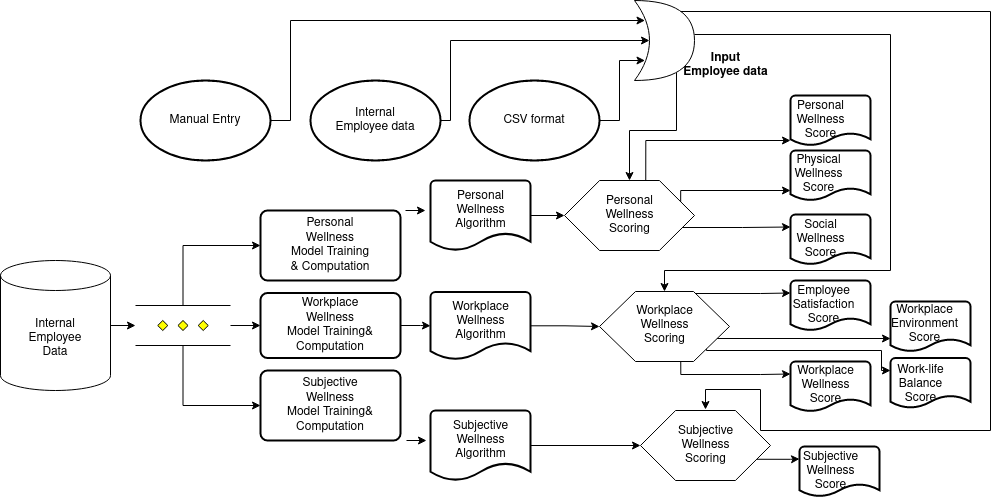

The diagram above was exported from draw.io. Its source (the exported page's mxGraphModel, read from the mxfile embedded in the PNG):
<mxGraphModel dx="2512" dy="804" grid="1" gridSize="10" guides="1" tooltips="1" connect="1" arrows="1" fold="1" page="1" pageScale="1" pageWidth="850" pageHeight="1100" math="0" shadow="0">
  <root>
    <mxCell id="0" />
    <mxCell id="1" parent="0" />
    <mxCell id="-5C0n66uBnMhleBRmQjD-5" style="edgeStyle=orthogonalEdgeStyle;rounded=0;orthogonalLoop=1;jettySize=auto;html=1;exitX=1;exitY=0.5;exitDx=0;exitDy=0;exitPerimeter=0;entryX=0.175;entryY=0.25;entryDx=0;entryDy=0;entryPerimeter=0;" edge="1" parent="1" source="-5C0n66uBnMhleBRmQjD-1" target="-5C0n66uBnMhleBRmQjD-44">
      <mxGeometry relative="1" as="geometry">
        <mxPoint x="251.5999999999999" y="91.59999999999991" as="targetPoint" />
        <Array as="points">
          <mxPoint x="60" y="160" />
          <mxPoint x="60" y="60" />
        </Array>
      </mxGeometry>
    </mxCell>
    <mxCell id="-5C0n66uBnMhleBRmQjD-1" value="Manual Entry" style="strokeWidth=2;html=1;shape=mxgraph.flowchart.start_1;whiteSpace=wrap;" vertex="1" parent="1">
      <mxGeometry x="-90" y="120" width="130" height="80" as="geometry" />
    </mxCell>
    <mxCell id="-5C0n66uBnMhleBRmQjD-7" style="edgeStyle=orthogonalEdgeStyle;rounded=0;orthogonalLoop=1;jettySize=auto;html=1;exitX=1;exitY=0.5;exitDx=0;exitDy=0;exitPerimeter=0;entryX=0.175;entryY=0.75;entryDx=0;entryDy=0;entryPerimeter=0;" edge="1" parent="1" source="-5C0n66uBnMhleBRmQjD-3" target="-5C0n66uBnMhleBRmQjD-44">
      <mxGeometry relative="1" as="geometry">
        <mxPoint x="240" y="180" as="targetPoint" />
      </mxGeometry>
    </mxCell>
    <mxCell id="-5C0n66uBnMhleBRmQjD-3" value="CSV format" style="strokeWidth=2;html=1;shape=mxgraph.flowchart.start_1;whiteSpace=wrap;" vertex="1" parent="1">
      <mxGeometry x="239" y="120" width="130" height="80" as="geometry" />
    </mxCell>
    <mxCell id="-5C0n66uBnMhleBRmQjD-6" style="edgeStyle=orthogonalEdgeStyle;rounded=0;orthogonalLoop=1;jettySize=auto;html=1;exitX=1;exitY=0.5;exitDx=0;exitDy=0;exitPerimeter=0;entryX=0.25;entryY=0.5;entryDx=0;entryDy=0;entryPerimeter=0;" edge="1" parent="1" source="-5C0n66uBnMhleBRmQjD-4" target="-5C0n66uBnMhleBRmQjD-44">
      <mxGeometry relative="1" as="geometry">
        <mxPoint x="240" y="120" as="targetPoint" />
        <Array as="points">
          <mxPoint x="220" y="160" />
          <mxPoint x="220" y="80" />
        </Array>
      </mxGeometry>
    </mxCell>
    <mxCell id="-5C0n66uBnMhleBRmQjD-4" value="Internal&lt;br&gt;Employee data" style="strokeWidth=2;html=1;shape=mxgraph.flowchart.start_1;whiteSpace=wrap;" vertex="1" parent="1">
      <mxGeometry x="80" y="120" width="130" height="80" as="geometry" />
    </mxCell>
    <mxCell id="-5C0n66uBnMhleBRmQjD-8" value="&lt;div&gt;&lt;b&gt;Input&lt;/b&gt;&lt;/div&gt;&lt;div&gt;&lt;b&gt;Employee data&lt;br&gt;&lt;/b&gt;&lt;/div&gt;" style="text;html=1;align=center;verticalAlign=middle;resizable=0;points=[];autosize=1;strokeColor=none;" vertex="1" parent="1">
      <mxGeometry x="445" y="90" width="100" height="30" as="geometry" />
    </mxCell>
    <mxCell id="-5C0n66uBnMhleBRmQjD-12" value="" style="edgeStyle=orthogonalEdgeStyle;rounded=0;orthogonalLoop=1;jettySize=auto;html=1;" edge="1" parent="1" source="-5C0n66uBnMhleBRmQjD-10" target="-5C0n66uBnMhleBRmQjD-11">
      <mxGeometry relative="1" as="geometry" />
    </mxCell>
    <mxCell id="-5C0n66uBnMhleBRmQjD-10" value="&lt;div&gt;Internal&lt;br&gt;&lt;/div&gt;&lt;div&gt;Employee&lt;/div&gt;&lt;div&gt;Data&lt;br&gt;&lt;/div&gt;" style="shape=cylinder3;whiteSpace=wrap;html=1;boundedLbl=1;backgroundOutline=1;size=15;" vertex="1" parent="1">
      <mxGeometry x="-230" y="300" width="110" height="130" as="geometry" />
    </mxCell>
    <mxCell id="-5C0n66uBnMhleBRmQjD-25" style="edgeStyle=orthogonalEdgeStyle;rounded=0;orthogonalLoop=1;jettySize=auto;html=1;exitX=0.5;exitY=0;exitDx=0;exitDy=0;exitPerimeter=0;entryX=0;entryY=0.5;entryDx=0;entryDy=0;" edge="1" parent="1" source="-5C0n66uBnMhleBRmQjD-11" target="-5C0n66uBnMhleBRmQjD-22">
      <mxGeometry relative="1" as="geometry" />
    </mxCell>
    <mxCell id="-5C0n66uBnMhleBRmQjD-26" style="edgeStyle=orthogonalEdgeStyle;rounded=0;orthogonalLoop=1;jettySize=auto;html=1;exitX=0.5;exitY=1;exitDx=0;exitDy=0;exitPerimeter=0;entryX=0;entryY=0.5;entryDx=0;entryDy=0;" edge="1" parent="1" source="-5C0n66uBnMhleBRmQjD-11" target="-5C0n66uBnMhleBRmQjD-24">
      <mxGeometry relative="1" as="geometry" />
    </mxCell>
    <mxCell id="-5C0n66uBnMhleBRmQjD-29" value="" style="edgeStyle=orthogonalEdgeStyle;rounded=0;orthogonalLoop=1;jettySize=auto;html=1;" edge="1" parent="1" source="-5C0n66uBnMhleBRmQjD-11" target="-5C0n66uBnMhleBRmQjD-23">
      <mxGeometry relative="1" as="geometry" />
    </mxCell>
    <mxCell id="-5C0n66uBnMhleBRmQjD-11" value="" style="verticalLabelPosition=bottom;verticalAlign=top;html=1;shape=mxgraph.flowchart.parallel_mode;pointerEvents=1" vertex="1" parent="1">
      <mxGeometry x="-95" y="345" width="95" height="40" as="geometry" />
    </mxCell>
    <mxCell id="-5C0n66uBnMhleBRmQjD-49" style="edgeStyle=orthogonalEdgeStyle;rounded=0;orthogonalLoop=1;jettySize=auto;html=1;exitX=1;exitY=0;exitDx=0;exitDy=0;" edge="1" parent="1">
      <mxGeometry relative="1" as="geometry">
        <mxPoint x="195" y="250" as="targetPoint" />
        <mxPoint x="175" y="250" as="sourcePoint" />
      </mxGeometry>
    </mxCell>
    <mxCell id="-5C0n66uBnMhleBRmQjD-22" value="&lt;div&gt;Personal&lt;/div&gt;&lt;div&gt;Wellness&lt;/div&gt;&lt;div&gt;Model Training&lt;/div&gt;&lt;div&gt;&amp;amp; Computation&lt;br&gt;&lt;/div&gt;" style="rounded=1;whiteSpace=wrap;html=1;absoluteArcSize=1;arcSize=14;strokeWidth=2;" vertex="1" parent="1">
      <mxGeometry x="30" y="250" width="140" height="70" as="geometry" />
    </mxCell>
    <mxCell id="-5C0n66uBnMhleBRmQjD-33" value="" style="edgeStyle=orthogonalEdgeStyle;rounded=0;orthogonalLoop=1;jettySize=auto;html=1;" edge="1" parent="1" source="-5C0n66uBnMhleBRmQjD-23" target="-5C0n66uBnMhleBRmQjD-30">
      <mxGeometry relative="1" as="geometry" />
    </mxCell>
    <mxCell id="-5C0n66uBnMhleBRmQjD-23" value="Workplace&lt;div&gt;Wellness&lt;/div&gt;&lt;div&gt;Model Training&amp;amp; Computation&lt;/div&gt;" style="rounded=1;whiteSpace=wrap;html=1;absoluteArcSize=1;arcSize=14;strokeWidth=2;" vertex="1" parent="1">
      <mxGeometry x="30" y="332.5" width="140" height="65" as="geometry" />
    </mxCell>
    <mxCell id="-5C0n66uBnMhleBRmQjD-52" style="edgeStyle=orthogonalEdgeStyle;rounded=0;orthogonalLoop=1;jettySize=auto;html=1;exitX=1;exitY=1;exitDx=0;exitDy=0;" edge="1" parent="1">
      <mxGeometry relative="1" as="geometry">
        <mxPoint x="196" y="480" as="targetPoint" />
        <mxPoint x="176" y="480" as="sourcePoint" />
      </mxGeometry>
    </mxCell>
    <mxCell id="-5C0n66uBnMhleBRmQjD-24" value="Subjective&lt;div&gt;Wellness&lt;/div&gt;&lt;div&gt;Model Training&amp;amp; Computation&lt;/div&gt;" style="rounded=1;whiteSpace=wrap;html=1;absoluteArcSize=1;arcSize=14;strokeWidth=2;" vertex="1" parent="1">
      <mxGeometry x="30" y="410" width="140" height="70" as="geometry" />
    </mxCell>
    <mxCell id="-5C0n66uBnMhleBRmQjD-60" value="" style="edgeStyle=orthogonalEdgeStyle;rounded=0;orthogonalLoop=1;jettySize=auto;html=1;" edge="1" parent="1" source="-5C0n66uBnMhleBRmQjD-28" target="-5C0n66uBnMhleBRmQjD-54">
      <mxGeometry relative="1" as="geometry" />
    </mxCell>
    <mxCell id="-5C0n66uBnMhleBRmQjD-28" value="" style="strokeWidth=2;html=1;shape=mxgraph.flowchart.document2;whiteSpace=wrap;size=0.25;" vertex="1" parent="1">
      <mxGeometry x="200" y="220" width="100" height="70" as="geometry" />
    </mxCell>
    <mxCell id="-5C0n66uBnMhleBRmQjD-62" value="" style="edgeStyle=orthogonalEdgeStyle;rounded=0;orthogonalLoop=1;jettySize=auto;html=1;" edge="1" parent="1" source="-5C0n66uBnMhleBRmQjD-30" target="-5C0n66uBnMhleBRmQjD-56">
      <mxGeometry relative="1" as="geometry" />
    </mxCell>
    <mxCell id="-5C0n66uBnMhleBRmQjD-30" value="" style="strokeWidth=2;html=1;shape=mxgraph.flowchart.document2;whiteSpace=wrap;size=0.25;" vertex="1" parent="1">
      <mxGeometry x="200" y="331.5" width="100" height="67.5" as="geometry" />
    </mxCell>
    <mxCell id="-5C0n66uBnMhleBRmQjD-63" value="" style="edgeStyle=orthogonalEdgeStyle;rounded=0;orthogonalLoop=1;jettySize=auto;html=1;" edge="1" parent="1" source="-5C0n66uBnMhleBRmQjD-31" target="-5C0n66uBnMhleBRmQjD-57">
      <mxGeometry relative="1" as="geometry" />
    </mxCell>
    <mxCell id="-5C0n66uBnMhleBRmQjD-31" value="" style="strokeWidth=2;html=1;shape=mxgraph.flowchart.document2;whiteSpace=wrap;size=0.25;" vertex="1" parent="1">
      <mxGeometry x="200" y="450" width="100" height="70" as="geometry" />
    </mxCell>
    <mxCell id="-5C0n66uBnMhleBRmQjD-40" value="&lt;div&gt;Personal&lt;/div&gt;&lt;div&gt;Wellness&lt;/div&gt;&lt;div&gt;Algorithm&lt;br&gt;&lt;/div&gt;" style="text;html=1;align=center;verticalAlign=middle;resizable=0;points=[];autosize=1;strokeColor=none;" vertex="1" parent="1">
      <mxGeometry x="215" y="225" width="70" height="50" as="geometry" />
    </mxCell>
    <mxCell id="-5C0n66uBnMhleBRmQjD-41" value="Workplace&lt;div&gt;Wellness&lt;/div&gt;&lt;div&gt;Algorithm&lt;/div&gt;" style="text;html=1;align=center;verticalAlign=middle;resizable=0;points=[];autosize=1;strokeColor=none;" vertex="1" parent="1">
      <mxGeometry x="215" y="336" width="70" height="50" as="geometry" />
    </mxCell>
    <mxCell id="-5C0n66uBnMhleBRmQjD-42" value="&lt;div&gt;Subjective&lt;/div&gt;&lt;div&gt;Wellness&lt;/div&gt;&lt;div&gt;Algorithm&lt;/div&gt;" style="text;html=1;align=center;verticalAlign=middle;resizable=0;points=[];autosize=1;strokeColor=none;" vertex="1" parent="1">
      <mxGeometry x="215" y="455" width="70" height="50" as="geometry" />
    </mxCell>
    <mxCell id="-5C0n66uBnMhleBRmQjD-55" style="edgeStyle=orthogonalEdgeStyle;rounded=0;orthogonalLoop=1;jettySize=auto;html=1;exitX=0.7;exitY=0.9;exitDx=0;exitDy=0;exitPerimeter=0;entryX=0.5;entryY=0;entryDx=0;entryDy=0;" edge="1" parent="1" source="-5C0n66uBnMhleBRmQjD-44" target="-5C0n66uBnMhleBRmQjD-54">
      <mxGeometry relative="1" as="geometry" />
    </mxCell>
    <mxCell id="-5C0n66uBnMhleBRmQjD-58" style="edgeStyle=orthogonalEdgeStyle;rounded=0;orthogonalLoop=1;jettySize=auto;html=1;exitX=1;exitY=0.5;exitDx=0;exitDy=0;exitPerimeter=0;entryX=0.5;entryY=0;entryDx=0;entryDy=0;" edge="1" parent="1">
      <mxGeometry relative="1" as="geometry">
        <mxPoint x="464" y="74" as="sourcePoint" />
        <mxPoint x="434" y="331" as="targetPoint" />
        <Array as="points">
          <mxPoint x="660" y="74" />
          <mxPoint x="660" y="310" />
          <mxPoint x="434" y="310" />
        </Array>
      </mxGeometry>
    </mxCell>
    <mxCell id="-5C0n66uBnMhleBRmQjD-59" style="edgeStyle=orthogonalEdgeStyle;rounded=0;orthogonalLoop=1;jettySize=auto;html=1;exitX=0.7;exitY=0.1;exitDx=0;exitDy=0;exitPerimeter=0;entryX=0.5;entryY=0;entryDx=0;entryDy=0;" edge="1" parent="1">
      <mxGeometry relative="1" as="geometry">
        <mxPoint x="475" y="449" as="targetPoint" />
        <mxPoint x="446" y="51" as="sourcePoint" />
        <Array as="points">
          <mxPoint x="760" y="51" />
          <mxPoint x="760" y="470" />
          <mxPoint x="530" y="470" />
          <mxPoint x="530" y="429" />
          <mxPoint x="475" y="429" />
        </Array>
      </mxGeometry>
    </mxCell>
    <mxCell id="-5C0n66uBnMhleBRmQjD-44" value="" style="shape=xor;whiteSpace=wrap;html=1;" vertex="1" parent="1">
      <mxGeometry x="404" y="40" width="60" height="80" as="geometry" />
    </mxCell>
    <mxCell id="-5C0n66uBnMhleBRmQjD-81" style="edgeStyle=orthogonalEdgeStyle;rounded=0;orthogonalLoop=1;jettySize=auto;html=1;exitX=0.625;exitY=0;exitDx=0;exitDy=0;" edge="1" parent="1" source="-5C0n66uBnMhleBRmQjD-54" target="-5C0n66uBnMhleBRmQjD-67">
      <mxGeometry relative="1" as="geometry">
        <Array as="points">
          <mxPoint x="415" y="180" />
        </Array>
      </mxGeometry>
    </mxCell>
    <mxCell id="-5C0n66uBnMhleBRmQjD-83" style="edgeStyle=orthogonalEdgeStyle;rounded=0;orthogonalLoop=1;jettySize=auto;html=1;exitX=1;exitY=0.25;exitDx=0;exitDy=0;" edge="1" parent="1" source="-5C0n66uBnMhleBRmQjD-54" target="-5C0n66uBnMhleBRmQjD-68">
      <mxGeometry relative="1" as="geometry">
        <Array as="points">
          <mxPoint x="450" y="230" />
        </Array>
      </mxGeometry>
    </mxCell>
    <mxCell id="-5C0n66uBnMhleBRmQjD-99" style="edgeStyle=orthogonalEdgeStyle;rounded=0;orthogonalLoop=1;jettySize=auto;html=1;exitX=1;exitY=0.75;exitDx=0;exitDy=0;entryX=0;entryY=0.25;entryDx=0;entryDy=0;entryPerimeter=0;" edge="1" parent="1" source="-5C0n66uBnMhleBRmQjD-54" target="-5C0n66uBnMhleBRmQjD-69">
      <mxGeometry relative="1" as="geometry">
        <mxPoint x="540" y="269" as="targetPoint" />
        <Array as="points">
          <mxPoint x="450" y="267" />
          <mxPoint x="512" y="267" />
        </Array>
      </mxGeometry>
    </mxCell>
    <mxCell id="-5C0n66uBnMhleBRmQjD-54" value="" style="verticalLabelPosition=bottom;verticalAlign=top;html=1;shape=hexagon;perimeter=hexagonPerimeter2;arcSize=6;size=0.27;" vertex="1" parent="1">
      <mxGeometry x="334" y="220" width="130" height="70" as="geometry" />
    </mxCell>
    <mxCell id="-5C0n66uBnMhleBRmQjD-91" style="edgeStyle=orthogonalEdgeStyle;rounded=0;orthogonalLoop=1;jettySize=auto;html=1;exitX=0.625;exitY=0;exitDx=0;exitDy=0;entryX=0;entryY=0.25;entryDx=0;entryDy=0;entryPerimeter=0;" edge="1" parent="1" source="-5C0n66uBnMhleBRmQjD-56" target="-5C0n66uBnMhleBRmQjD-75">
      <mxGeometry relative="1" as="geometry">
        <Array as="points">
          <mxPoint x="450" y="333" />
          <mxPoint x="530" y="333" />
        </Array>
      </mxGeometry>
    </mxCell>
    <mxCell id="-5C0n66uBnMhleBRmQjD-92" style="edgeStyle=orthogonalEdgeStyle;rounded=0;orthogonalLoop=1;jettySize=auto;html=1;exitX=1;exitY=0.25;exitDx=0;exitDy=0;" edge="1" parent="1">
      <mxGeometry relative="1" as="geometry">
        <mxPoint x="484.9036144578313" y="364.2951807228915" as="sourcePoint" />
        <mxPoint x="660" y="378" as="targetPoint" />
        <Array as="points">
          <mxPoint x="485" y="378" />
        </Array>
      </mxGeometry>
    </mxCell>
    <mxCell id="-5C0n66uBnMhleBRmQjD-94" style="edgeStyle=orthogonalEdgeStyle;rounded=0;orthogonalLoop=1;jettySize=auto;html=1;exitX=0.625;exitY=1;exitDx=0;exitDy=0;entryX=0;entryY=0.25;entryDx=0;entryDy=0;entryPerimeter=0;" edge="1" parent="1" source="-5C0n66uBnMhleBRmQjD-56" target="-5C0n66uBnMhleBRmQjD-77">
      <mxGeometry relative="1" as="geometry">
        <Array as="points">
          <mxPoint x="450" y="414" />
          <mxPoint x="530" y="414" />
        </Array>
      </mxGeometry>
    </mxCell>
    <mxCell id="-5C0n66uBnMhleBRmQjD-102" style="edgeStyle=orthogonalEdgeStyle;rounded=0;orthogonalLoop=1;jettySize=auto;html=1;exitX=1;exitY=0.75;exitDx=0;exitDy=0;entryX=0;entryY=0.25;entryDx=0;entryDy=0;entryPerimeter=0;" edge="1" parent="1" target="-5C0n66uBnMhleBRmQjD-78">
      <mxGeometry relative="1" as="geometry">
        <mxPoint x="651" y="410" as="targetPoint" />
        <mxPoint x="475.9036144578313" y="379.7048192771085" as="sourcePoint" />
        <Array as="points">
          <mxPoint x="476" y="390" />
          <mxPoint x="651" y="390" />
          <mxPoint x="651" y="410" />
        </Array>
      </mxGeometry>
    </mxCell>
    <mxCell id="-5C0n66uBnMhleBRmQjD-56" value="" style="verticalLabelPosition=bottom;verticalAlign=top;html=1;shape=hexagon;perimeter=hexagonPerimeter2;arcSize=6;size=0.27692307692307694;" vertex="1" parent="1">
      <mxGeometry x="369" y="331" width="130" height="70" as="geometry" />
    </mxCell>
    <mxCell id="-5C0n66uBnMhleBRmQjD-106" style="edgeStyle=orthogonalEdgeStyle;rounded=0;orthogonalLoop=1;jettySize=auto;html=1;exitX=1;exitY=0.75;exitDx=0;exitDy=0;entryX=0;entryY=0.25;entryDx=0;entryDy=0;entryPerimeter=0;" edge="1" parent="1" source="-5C0n66uBnMhleBRmQjD-57" target="-5C0n66uBnMhleBRmQjD-80">
      <mxGeometry relative="1" as="geometry" />
    </mxCell>
    <mxCell id="-5C0n66uBnMhleBRmQjD-57" value="" style="verticalLabelPosition=bottom;verticalAlign=top;html=1;shape=hexagon;perimeter=hexagonPerimeter2;arcSize=6;size=0.27;" vertex="1" parent="1">
      <mxGeometry x="410" y="450" width="130" height="70" as="geometry" />
    </mxCell>
    <mxCell id="-5C0n66uBnMhleBRmQjD-64" value="&lt;div&gt;Personal&lt;/div&gt;&lt;div&gt;Wellness&lt;/div&gt;&lt;div&gt;Scoring&lt;/div&gt;" style="text;html=1;align=center;verticalAlign=middle;resizable=0;points=[];autosize=1;strokeColor=none;" vertex="1" parent="1">
      <mxGeometry x="369" y="230" width="60" height="50" as="geometry" />
    </mxCell>
    <mxCell id="-5C0n66uBnMhleBRmQjD-65" value="Workplace&lt;div&gt;Wellness&lt;/div&gt;&lt;div&gt;Scoring&lt;/div&gt;" style="text;html=1;align=center;verticalAlign=middle;resizable=0;points=[];autosize=1;strokeColor=none;" vertex="1" parent="1">
      <mxGeometry x="399" y="340" width="70" height="50" as="geometry" />
    </mxCell>
    <mxCell id="-5C0n66uBnMhleBRmQjD-66" value="Subjective&lt;div&gt;Wellness&lt;/div&gt;&lt;div&gt;Scoring&lt;br&gt;&lt;/div&gt;" style="text;html=1;align=center;verticalAlign=middle;resizable=0;points=[];autosize=1;strokeColor=none;" vertex="1" parent="1">
      <mxGeometry x="440" y="460" width="70" height="50" as="geometry" />
    </mxCell>
    <mxCell id="-5C0n66uBnMhleBRmQjD-67" value="" style="strokeWidth=2;html=1;shape=mxgraph.flowchart.document2;whiteSpace=wrap;size=0.25;" vertex="1" parent="1">
      <mxGeometry x="560" y="135" width="80" height="50" as="geometry" />
    </mxCell>
    <mxCell id="-5C0n66uBnMhleBRmQjD-68" value="" style="strokeWidth=2;html=1;shape=mxgraph.flowchart.document2;whiteSpace=wrap;size=0.25;" vertex="1" parent="1">
      <mxGeometry x="560" y="190" width="80" height="50" as="geometry" />
    </mxCell>
    <mxCell id="-5C0n66uBnMhleBRmQjD-69" value="" style="strokeWidth=2;html=1;shape=mxgraph.flowchart.document2;whiteSpace=wrap;size=0.25;" vertex="1" parent="1">
      <mxGeometry x="560" y="254" width="80" height="50" as="geometry" />
    </mxCell>
    <mxCell id="-5C0n66uBnMhleBRmQjD-75" value="" style="strokeWidth=2;html=1;shape=mxgraph.flowchart.document2;whiteSpace=wrap;size=0.25;" vertex="1" parent="1">
      <mxGeometry x="560" y="320" width="80" height="50" as="geometry" />
    </mxCell>
    <mxCell id="-5C0n66uBnMhleBRmQjD-76" value="" style="strokeWidth=2;html=1;shape=mxgraph.flowchart.document2;whiteSpace=wrap;size=0.25;" vertex="1" parent="1">
      <mxGeometry x="660" y="341" width="80" height="50" as="geometry" />
    </mxCell>
    <mxCell id="-5C0n66uBnMhleBRmQjD-77" value="" style="strokeWidth=2;html=1;shape=mxgraph.flowchart.document2;whiteSpace=wrap;size=0.25;" vertex="1" parent="1">
      <mxGeometry x="560" y="401" width="80" height="50" as="geometry" />
    </mxCell>
    <mxCell id="-5C0n66uBnMhleBRmQjD-78" value="" style="strokeWidth=2;html=1;shape=mxgraph.flowchart.document2;whiteSpace=wrap;size=0.25;" vertex="1" parent="1">
      <mxGeometry x="660" y="397.5" width="80" height="50" as="geometry" />
    </mxCell>
    <mxCell id="-5C0n66uBnMhleBRmQjD-80" value="" style="strokeWidth=2;html=1;shape=mxgraph.flowchart.document2;whiteSpace=wrap;size=0.25;" vertex="1" parent="1">
      <mxGeometry x="569" y="486" width="80" height="50" as="geometry" />
    </mxCell>
    <mxCell id="-5C0n66uBnMhleBRmQjD-86" value="&lt;div&gt;Personal&lt;/div&gt;&lt;div&gt;Wellness&lt;/div&gt;&lt;div&gt;Score&lt;br&gt;&lt;/div&gt;" style="text;html=1;align=center;verticalAlign=middle;resizable=0;points=[];autosize=1;strokeColor=none;" vertex="1" parent="1">
      <mxGeometry x="560" y="135" width="60" height="50" as="geometry" />
    </mxCell>
    <mxCell id="-5C0n66uBnMhleBRmQjD-87" value="&lt;div&gt;Physical&lt;/div&gt;&lt;div&gt;Wellness&lt;/div&gt;&lt;div&gt;Score&lt;br&gt;&lt;/div&gt;" style="text;html=1;align=center;verticalAlign=middle;resizable=0;points=[];autosize=1;strokeColor=none;" vertex="1" parent="1">
      <mxGeometry x="558" y="189" width="60" height="50" as="geometry" />
    </mxCell>
    <mxCell id="-5C0n66uBnMhleBRmQjD-88" value="&lt;div&gt;Social&lt;/div&gt;&lt;div&gt;Wellness&lt;/div&gt;&lt;div&gt;Score&lt;br&gt;&lt;/div&gt;" style="text;html=1;align=center;verticalAlign=middle;resizable=0;points=[];autosize=1;strokeColor=none;" vertex="1" parent="1">
      <mxGeometry x="560" y="254" width="60" height="50" as="geometry" />
    </mxCell>
    <mxCell id="-5C0n66uBnMhleBRmQjD-90" value="Subjective&lt;div&gt;Wellness&lt;/div&gt;&lt;div&gt;Score&lt;br&gt;&lt;/div&gt;" style="text;html=1;align=center;verticalAlign=middle;resizable=0;points=[];autosize=1;strokeColor=none;" vertex="1" parent="1">
      <mxGeometry x="565" y="486" width="70" height="50" as="geometry" />
    </mxCell>
    <mxCell id="-5C0n66uBnMhleBRmQjD-95" value="Workplace&lt;div&gt;Environment&lt;/div&gt;&lt;div&gt;Score&lt;br&gt;&lt;/div&gt;" style="text;html=1;align=center;verticalAlign=middle;resizable=0;points=[];autosize=1;strokeColor=none;" vertex="1" parent="1">
      <mxGeometry x="654" y="339" width="80" height="50" as="geometry" />
    </mxCell>
    <mxCell id="-5C0n66uBnMhleBRmQjD-96" value="Work-life&lt;div&gt;Balance&lt;/div&gt;&lt;div&gt;Score&lt;br&gt;&lt;/div&gt;" style="text;html=1;align=center;verticalAlign=middle;resizable=0;points=[];autosize=1;strokeColor=none;" vertex="1" parent="1">
      <mxGeometry x="660" y="399" width="60" height="50" as="geometry" />
    </mxCell>
    <mxCell id="-5C0n66uBnMhleBRmQjD-97" value="Workplace&lt;div&gt;Wellness&lt;/div&gt;&lt;div&gt;Score&lt;br&gt;&lt;/div&gt;" style="text;html=1;align=center;verticalAlign=middle;resizable=0;points=[];autosize=1;strokeColor=none;" vertex="1" parent="1">
      <mxGeometry x="560" y="400" width="70" height="50" as="geometry" />
    </mxCell>
    <mxCell id="-5C0n66uBnMhleBRmQjD-98" value="Employee&lt;div&gt;Satisfaction&lt;br&gt;&lt;/div&gt;&lt;div&gt;Score&lt;br&gt;&lt;/div&gt;" style="text;html=1;align=center;verticalAlign=middle;resizable=0;points=[];autosize=1;strokeColor=none;" vertex="1" parent="1">
      <mxGeometry x="553" y="320" width="80" height="50" as="geometry" />
    </mxCell>
  </root>
</mxGraphModel>